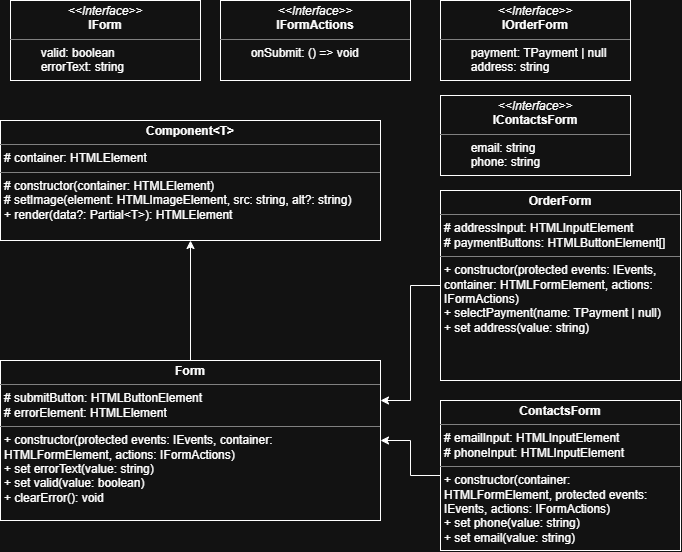

The diagram above was exported from draw.io. Its source (the exported page's mxGraphModel, read from the mxfile embedded in the PNG):
<mxGraphModel dx="1030" dy="527" grid="1" gridSize="10" guides="1" tooltips="1" connect="1" arrows="1" fold="1" page="1" pageScale="1" pageWidth="827" pageHeight="1169" math="0" shadow="0">
  <root>
    <mxCell id="0" />
    <mxCell id="1" parent="0" />
    <mxCell id="pRhLbi5f7jpGqENvXkai-1" parent="1" style="verticalAlign=top;align=left;overflow=fill;html=1;whiteSpace=wrap;" value="&lt;p style=&quot;margin:0px;margin-top:4px;text-align:center;&quot;&gt;&lt;i&gt;&amp;lt;&amp;lt;Interface&amp;gt;&amp;gt;&lt;/i&gt;&lt;br&gt;&lt;b&gt;IForm&lt;/b&gt;&lt;/p&gt;&lt;hr size=&quot;1&quot; style=&quot;border-style:solid;&quot;&gt;&lt;p style=&quot;margin:0px;margin-left:4px;&quot;&gt;&lt;span style=&quot;white-space: pre;&quot;&gt;&#09;&lt;/span&gt;valid: boolean&lt;br&gt;&lt;/p&gt;&lt;p style=&quot;margin:0px;margin-left:4px;&quot;&gt;&lt;span style=&quot;white-space: pre;&quot;&gt;&#09;&lt;/span&gt;errorText: string&lt;br&gt;&lt;/p&gt;" vertex="1">
      <mxGeometry height="80" width="190" x="50" y="40" as="geometry" />
    </mxCell>
    <mxCell id="pRhLbi5f7jpGqENvXkai-2" parent="1" style="verticalAlign=top;align=left;overflow=fill;html=1;whiteSpace=wrap;" value="&lt;p style=&quot;margin:0px;margin-top:4px;text-align:center;&quot;&gt;&lt;b&gt;Component&amp;lt;T&amp;gt;&lt;/b&gt;&lt;/p&gt;&lt;hr size=&quot;1&quot; style=&quot;border-style:solid;&quot;&gt;&lt;p style=&quot;margin:0px;margin-left:4px;&quot;&gt;# container: HTMLElement&lt;/p&gt;&lt;hr size=&quot;1&quot; style=&quot;border-style:solid;&quot;&gt;&lt;p style=&quot;margin:0px;margin-left:4px;&quot;&gt;# constructor(container: HTMLElement)&lt;/p&gt;&lt;p style=&quot;margin:0px;margin-left:4px;&quot;&gt;# setImage(element: HTMLImageElement, src: string, alt?: string)&lt;/p&gt;&lt;p style=&quot;margin:0px;margin-left:4px;&quot;&gt;+ render(data?: Partial&amp;lt;T&amp;gt;): HTMLElement&lt;/p&gt;" vertex="1">
      <mxGeometry height="120" width="380" x="40" y="160" as="geometry" />
    </mxCell>
    <mxCell id="pRhLbi5f7jpGqENvXkai-3" parent="1" style="verticalAlign=top;align=left;overflow=fill;html=1;whiteSpace=wrap;" value="&lt;p style=&quot;margin:0px;margin-top:4px;text-align:center;&quot;&gt;&lt;i&gt;&amp;lt;&amp;lt;Interface&amp;gt;&amp;gt;&lt;/i&gt;&lt;br&gt;&lt;b&gt;IFormActions&lt;/b&gt;&lt;/p&gt;&lt;hr size=&quot;1&quot; style=&quot;border-style:solid;&quot;&gt;&lt;p style=&quot;margin:0px;margin-left:4px;&quot;&gt;&lt;span style=&quot;white-space: pre;&quot;&gt;&#09;&lt;/span&gt;&lt;span style=&quot;background-color: transparent;&quot;&gt;onSubmit: () =&amp;gt; void&lt;/span&gt;&lt;br&gt;&lt;/p&gt;" vertex="1">
      <mxGeometry height="80" width="190" x="260" y="40" as="geometry" />
    </mxCell>
    <mxCell id="pRhLbi5f7jpGqENvXkai-5" edge="1" parent="1" source="pRhLbi5f7jpGqENvXkai-4" style="edgeStyle=orthogonalEdgeStyle;rounded=0;orthogonalLoop=1;jettySize=auto;html=1;entryX=0.5;entryY=1;entryDx=0;entryDy=0;" target="pRhLbi5f7jpGqENvXkai-2">
      <mxGeometry relative="1" as="geometry" />
    </mxCell>
    <mxCell id="pRhLbi5f7jpGqENvXkai-4" parent="1" style="verticalAlign=top;align=left;overflow=fill;html=1;whiteSpace=wrap;" value="&lt;p style=&quot;margin:0px;margin-top:4px;text-align:center;&quot;&gt;&lt;b&gt;Form&lt;/b&gt;&lt;/p&gt;&lt;hr size=&quot;1&quot; style=&quot;border-style:solid;&quot;&gt;&lt;p style=&quot;margin:0px;margin-left:4px;&quot;&gt;#&amp;nbsp;submitButton: HTMLButtonElement&lt;/p&gt;&lt;p style=&quot;margin:0px;margin-left:4px;&quot;&gt;#&amp;nbsp;errorElement: HTMLElement&lt;/p&gt;&lt;hr size=&quot;1&quot; style=&quot;border-style:solid;&quot;&gt;&lt;p style=&quot;margin:0px;margin-left:4px;&quot;&gt;+&amp;nbsp;constructor(protected events: IEvents, container: HTMLFormElement, actions: IFormActions)&lt;/p&gt;&lt;p style=&quot;margin:0px;margin-left:4px;&quot;&gt;+&amp;nbsp;set errorText(value: string)&lt;/p&gt;&lt;p style=&quot;margin:0px;margin-left:4px;&quot;&gt;+&amp;nbsp;set valid(value: boolean)&lt;/p&gt;&lt;p style=&quot;margin:0px;margin-left:4px;&quot;&gt;+&amp;nbsp;clearError(): void&lt;/p&gt;" vertex="1">
      <mxGeometry height="160" width="380" x="40" y="400" as="geometry" />
    </mxCell>
    <mxCell id="pRhLbi5f7jpGqENvXkai-8" edge="1" parent="1" source="pRhLbi5f7jpGqENvXkai-6" style="edgeStyle=orthogonalEdgeStyle;rounded=0;orthogonalLoop=1;jettySize=auto;html=1;entryX=1;entryY=0.25;entryDx=0;entryDy=0;" target="pRhLbi5f7jpGqENvXkai-4">
      <mxGeometry relative="1" as="geometry" />
    </mxCell>
    <mxCell id="pRhLbi5f7jpGqENvXkai-6" parent="1" style="verticalAlign=top;align=left;overflow=fill;html=1;whiteSpace=wrap;" value="&lt;p style=&quot;margin:0px;margin-top:4px;text-align:center;&quot;&gt;&lt;b&gt;OrderForm&lt;/b&gt;&lt;/p&gt;&lt;hr size=&quot;1&quot; style=&quot;border-style:solid;&quot;&gt;&lt;p style=&quot;margin:0px;margin-left:4px;&quot;&gt;#&amp;nbsp;addressInput: HTMLInputElement&lt;br&gt;#&amp;nbsp;paymentButtons: HTMLButtonElement[]&lt;/p&gt;&lt;hr size=&quot;1&quot; style=&quot;border-style:solid;&quot;&gt;&lt;p style=&quot;margin:0px;margin-left:4px;&quot;&gt;+&amp;nbsp;constructor(protected events: IEvents, container: HTMLFormElement, actions: IFormActions)&lt;/p&gt;&lt;p style=&quot;margin:0px;margin-left:4px;&quot;&gt;+&amp;nbsp;selectPayment(name: TPayment | null)&lt;/p&gt;&lt;p style=&quot;margin:0px;margin-left:4px;&quot;&gt;+&amp;nbsp;set address(value: string)&lt;/p&gt;" vertex="1">
      <mxGeometry height="190" width="240" x="480" y="230" as="geometry" />
    </mxCell>
    <mxCell id="pRhLbi5f7jpGqENvXkai-9" edge="1" parent="1" source="pRhLbi5f7jpGqENvXkai-7" style="edgeStyle=orthogonalEdgeStyle;rounded=0;orthogonalLoop=1;jettySize=auto;html=1;entryX=1;entryY=0.5;entryDx=0;entryDy=0;" target="pRhLbi5f7jpGqENvXkai-4">
      <mxGeometry relative="1" as="geometry" />
    </mxCell>
    <mxCell id="pRhLbi5f7jpGqENvXkai-7" parent="1" style="verticalAlign=top;align=left;overflow=fill;html=1;whiteSpace=wrap;" value="&lt;p style=&quot;margin:0px;margin-top:4px;text-align:center;&quot;&gt;&lt;b&gt;ContactsForm&lt;/b&gt;&lt;/p&gt;&lt;hr size=&quot;1&quot; style=&quot;border-style:solid;&quot;&gt;&lt;p style=&quot;margin:0px;margin-left:4px;&quot;&gt;#&amp;nbsp;emailInput: HTMLInputElement&lt;/p&gt;&lt;p style=&quot;margin:0px;margin-left:4px;&quot;&gt;#&amp;nbsp;phoneInput: HTMLInputElement&lt;/p&gt;&lt;hr size=&quot;1&quot; style=&quot;border-style:solid;&quot;&gt;&lt;p style=&quot;margin:0px;margin-left:4px;&quot;&gt;+&amp;nbsp;constructor(container: HTMLFormElement, protected events: IEvents, actions: IFormActions)&lt;/p&gt;&lt;p style=&quot;margin:0px;margin-left:4px;&quot;&gt;+&amp;nbsp;set phone(value: string)&lt;/p&gt;&lt;p style=&quot;margin:0px;margin-left:4px;&quot;&gt;+&amp;nbsp;set email(value: string)&lt;/p&gt;" vertex="1">
      <mxGeometry height="150" width="240" x="480" y="440" as="geometry" />
    </mxCell>
    <mxCell id="pRhLbi5f7jpGqENvXkai-10" parent="1" style="verticalAlign=top;align=left;overflow=fill;html=1;whiteSpace=wrap;" value="&lt;p style=&quot;margin:0px;margin-top:4px;text-align:center;&quot;&gt;&lt;i&gt;&amp;lt;&amp;lt;Interface&amp;gt;&amp;gt;&lt;/i&gt;&lt;br&gt;&lt;b&gt;IOrderForm&lt;/b&gt;&lt;/p&gt;&lt;hr size=&quot;1&quot; style=&quot;border-style:solid;&quot;&gt;&lt;p style=&quot;margin:0px;margin-left:4px;&quot;&gt;&lt;span style=&quot;white-space: pre;&quot;&gt;&#09;&lt;/span&gt;payment: TPayment | null&lt;br&gt;&lt;/p&gt;&lt;p style=&quot;margin:0px;margin-left:4px;&quot;&gt;&lt;span style=&quot;white-space: pre;&quot;&gt;&#09;&lt;/span&gt;address: string&lt;br&gt;&lt;/p&gt;" vertex="1">
      <mxGeometry height="80" width="190" x="480" y="40" as="geometry" />
    </mxCell>
    <mxCell id="pRhLbi5f7jpGqENvXkai-12" parent="1" style="verticalAlign=top;align=left;overflow=fill;html=1;whiteSpace=wrap;" value="&lt;p style=&quot;margin:0px;margin-top:4px;text-align:center;&quot;&gt;&lt;i&gt;&amp;lt;&amp;lt;Interface&amp;gt;&amp;gt;&lt;/i&gt;&lt;br&gt;&lt;b&gt;IContactsForm&lt;/b&gt;&lt;/p&gt;&lt;hr size=&quot;1&quot; style=&quot;border-style:solid;&quot;&gt;&lt;p style=&quot;margin:0px;margin-left:4px;&quot;&gt;&lt;span style=&quot;white-space: pre;&quot;&gt;&#09;&lt;/span&gt;email: string&lt;br&gt;&lt;/p&gt;&lt;p style=&quot;margin:0px;margin-left:4px;&quot;&gt;&lt;span style=&quot;white-space: pre;&quot;&gt;&#09;&lt;/span&gt;phone: string&lt;br&gt;&lt;/p&gt;" vertex="1">
      <mxGeometry height="80" width="190" x="480" y="135" as="geometry" />
    </mxCell>
  </root>
</mxGraphModel>